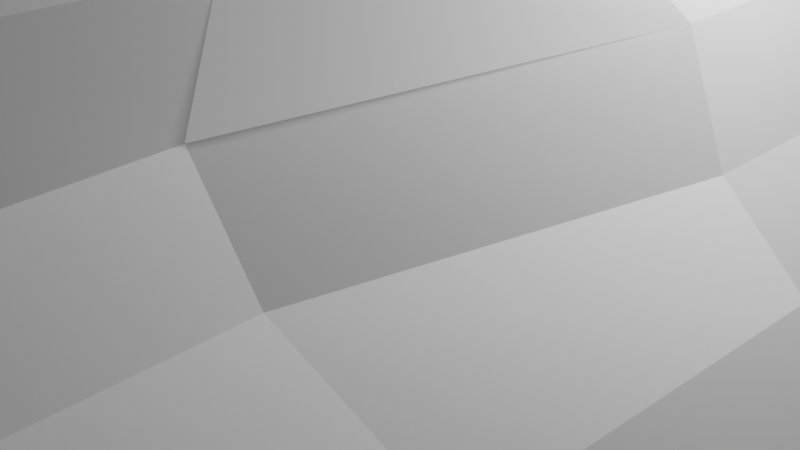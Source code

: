 # Source: blocks_right_door_cave_wall.blend  (saved by Blender 2.93.20; exported with 4.5.12 LTS)
import bpy
from mathutils import Matrix  # noqa: F401  (used for matrix-valued properties, if any)

bpy.ops.wm.read_factory_settings(use_empty=True)
scene = bpy.context.scene
scene.name = 'Scene'

# ---- collections
col_collection = bpy.data.collections.new('Collection'); scene.collection.children.link(col_collection)

# ---- world
world_world = bpy.data.worlds.new('World'); scene.world = world_world
world_world.use_nodes = True; world_world.node_tree.nodes.clear()
_N = world_world.node_tree.nodes; _L = world_world.node_tree.links
n0 = _N.new('ShaderNodeOutputWorld'); n0.name = 'World Output'; n0.location = (300, 300)
n1 = _N.new('ShaderNodeBackground'); n1.name = 'Background'; n1.location = (10, 300)
n1.inputs[0].default_value = (0.05088, 0.05088, 0.05088, 1.0)
_L.new(n1.outputs[0], n0.inputs[0])
n0.is_active_output = True
world_world.color = (0.05088, 0.05088, 0.05088)
world_world.use_sun_shadow = False
world_world.sun_shadow_jitter_overblur = 0.0

# ---- cameras
cam_camera = bpy.data.cameras.new('Camera')
cam_camera.clip_end = 100.0
cam_camera.ortho_scale = 7.314

# ---- lights
light_light = bpy.data.lights.new('Light', 'POINT')
light_light.transmission_factor = 0.0
light_light.energy = 1000.0
light_light.shadow_soft_size = 0.1
light_light.shadow_maximum_resolution = 0.006
light_light.use_absolute_resolution = True

# ---- meshes
me_plane_003 = bpy.data.meshes.new('Plane.003')
me_plane_003.from_pydata([(-1.0, -0.9901, 0.9339), (1.0, -0.9865, 1.096), (-1.0, 0.9901, -0.9339), (0.9686, 0.9938, -0.7658), (-0.9788, 0.001357, 0.0444), (1.0, 0.004959, 0.2238), (-0.03556, -1.036, 0.9285), (0.0, 0.951, -2.698), (0.0, -0.03908, -1.764), (-0.5, 0.9535, -2.586), (-0.4589, -0.0347, -1.599), (-0.5129, -1.049, 0.7988), (0.4947, -1.043, 0.9567), (0.479, 0.9469, -2.724), (0.4879, -0.03561, -1.618), (1.0, 0.4997, -0.256), (-1.035, 0.4942, -0.4826), (0.0, 0.456, -2.231), (-0.5, 0.4584, -2.119), (0.5, 0.4585, -2.115), (1.0, -0.4907, 0.6626), (0.0, -0.5341, -1.297), (-0.4743, -0.5294, -1.118), (0.5, -0.5316, -1.181), (-0.75, 0.9718, -1.76), (-0.7287, -0.01689, -0.7587), (-0.7552, -1.032, 0.935), (-0.5986, 0.4824, -1.202), (0.7852, -1.015, 1.094), (0.7343, 0.9737, -1.674), (0.75, -0.01578, -0.712), (0.6479, 0.488, -1.063), (0.5668, -0.5012, -0.1295), (0.25, 0.9523, -2.64), (0.25, -0.0378, -1.706), (0.3144, -1.069, 0.9224), (0.25, 0.4573, -2.173), (0.25, -0.5328, -1.239), (-0.2846, -1.054, 0.809), (-0.25, 0.9523, -2.642), (-0.25, -0.03785, -1.708), (-0.25, 0.4572, -2.175), (-0.25, -0.5329, -1.241), (-0.6135, -1.009, 0.9247), (-0.625, 0.9626, -2.173), (-0.6509, -0.02792, -1.262), (-0.4905, 0.4807, -1.625), (-0.547, -0.5158, -0.6594), (-0.8765, 0.9811, -1.342), (-0.8765, -0.009046, -0.4083), (-0.8814, 0.4849, -0.896), (-0.8105, -0.9975, 1.052), (0.6172, 0.9636, -2.128), (0.625, -0.02614, -1.18), (0.5471, 0.4749, -1.526), (0.4707, -0.5213, -0.5041), (0.6385, -1.029, 1.014), (0.9134, -0.997, 1.155), (0.8515, 0.9838, -1.22), (0.875, -0.005408, -0.2441), (0.8915, 0.489, -0.7744), (0.7025, -0.4842, 0.3204), (0.9843, 0.7468, -0.5109), (0.0, 0.7035, -2.464), (-0.5, 0.706, -2.353), (0.5, 0.7061, -2.348), (-0.9891, 0.743, -0.6889), (-0.7223, 0.7152, -1.441), (0.721, 0.7265, -1.381), (0.2409, 0.7142, -2.154), (-0.2356, 0.7116, -2.088), (-0.6249, 0.7048, -1.87), (-0.8851, 0.7329, -1.126), (0.642, 0.7167, -1.913), (0.8632, 0.7366, -0.9702), (-1.0, 0.2475, -0.2335), (1.0, 0.2523, -0.01608), (0.0, 0.2084, -1.997), (-0.5, 0.2109, -1.886), (0.5, 0.211, -1.881), (-0.5644, 0.2378, -0.959), (0.6368, 0.2407, -0.8462), (0.2432, 0.2173, -1.773), (-0.2272, 0.2186, -1.689), (-0.4488, 0.2319, -1.398), (-0.8597, 0.2403, -0.6261), (0.5454, 0.2291, -1.287), (0.8627, 0.2424, -0.4358), (1.0, -0.2429, 0.4432), (0.0, -0.2866, -1.53), (-0.5181, -0.2851, -1.447), (0.5, -0.284, -1.414), (-1.0, -0.2475, 0.2335), (-0.75, -0.2658, -0.5927), (0.5755, -0.2725, -0.3151), (0.2226, -0.276, -1.305), (-0.2518, -0.2814, -1.406), (-0.625, -0.275, -1.006), (-0.8765, -0.2566, -0.1748), (0.481, -0.2775, -0.76), (0.6948, -0.271, 0.1314), (-1.006, -0.7423, 0.7166), (1.0, -0.7386, 0.8794), (0.0, -0.7817, -1.063), (-0.5, -0.7792, -0.9519), (0.5, -0.7791, -0.9473), (-0.5922, -0.7492, -0.0208), (0.5542, -0.7501, 0.1957), (0.2443, -0.7557, -0.84), (-0.2168, -0.7687, -0.6484), (-0.5018, -0.7589, -0.3797), (-0.8765, -0.7516, 0.2921), (0.5283, -0.7684, -0.3803), (0.6717, -0.7443, 0.5049), (-1.003, -0.8662, 0.8252), (1.0, -0.8626, 0.9878), (-0.007488, -0.8648, 0.06516), (-0.4912, -0.9054, -0.05353), (0.5394, -0.8916, 0.00578), (-0.6583, -0.8596, 0.4386), (0.6557, -0.8576, 0.663), (0.2975, -0.8566, 0.01948), (-0.2404, -0.8828, -0.08075), (-0.5619, -0.8869, 0.2839), (-0.8826, -0.8843, 0.6128), (0.5795, -0.8947, 0.3359), (0.8547, -0.8729, 0.8164), (1.0, -0.8006, 0.9336), (-0.008889, -0.8454, -0.5654), (-0.469, -0.8338, -0.4628), (0.4969, -0.8426, -0.4601), (-0.6332, -0.8167, 0.2308), (0.5725, -0.8047, 0.4492), (0.2653, -0.8485, -0.3976), (-0.273, -0.8418, -0.4053), (-0.5426, -0.8264, -0.06377), (-0.8495, -0.8056, 0.5764), (0.5405, -0.7982, -0.03439), (0.7385, -0.7924, 0.7955), (-1.005, -0.8042, 0.7709), (-1.002, -0.9281, 0.8795), (1.0, -0.9245, 1.042), (-0.003917, -0.9122, 0.4836), (-0.4868, -0.9685, 0.3957), (0.4937, -0.9613, 0.5104), (-0.7151, -0.9517, 0.7341), (0.7434, -0.9461, 0.8761), (0.3228, -0.9147, 0.4816), (-0.2504, -0.9638, 0.4141), (-0.6214, -0.961, 0.5678), (-0.8599, -0.944, 0.8556), (0.5907, -0.9535, 0.6909), (0.8416, -0.9232, 1.094), (0.5, -0.6553, -1.064), (0.2471, -0.6443, -1.039), (-0.4871, -0.6543, -1.035), (-0.5244, -0.6374, -0.5196), (0.0, -0.6579, -1.18), (-0.2334, -0.6508, -0.9447), (1.0, -0.6147, 0.771), (0.845, -0.6232, 0.336), (-0.6125, -0.627, -0.1401), (-0.8765, -0.6279, 0.1754), (0.7056, -0.6328, -0.02373), (0.5792, -0.6445, -0.4969), (-1.026, -0.6195, 0.5694), (-1.035, 0.4942, -0.4826), (-1.0, 0.2475, -0.2335)], [], [(74, 62, 3, 58), (100, 88, 5, 59), (96, 89, 8, 40), (70, 63, 7, 39), (71, 64, 9, 44), (97, 90, 10, 45), (95, 91, 14, 34), (69, 65, 13, 33), (82, 79, 19, 36), (84, 78, 18, 46), (83, 77, 17, 41), (87, 76, 15, 60), (154, 153, 23, 37), (156, 155, 22, 47), (158, 157, 21, 42), (160, 159, 20, 61), (85, 80, 27, 50), (98, 93, 25, 49), (72, 67, 24, 48), (164, 163, 32, 55), (86, 81, 31, 54), (99, 94, 30, 53), (73, 68, 29, 52), (157, 154, 37, 21), (77, 82, 36, 17), (63, 69, 33, 7), (89, 95, 34, 8), (155, 158, 42, 22), (78, 83, 41, 18), (64, 70, 39, 9), (90, 96, 40, 10), (80, 84, 46, 27), (93, 97, 45, 25), (67, 71, 44, 24), (66, 72, 48, 2), (92, 98, 49, 4), (75, 85, 50, 16), (65, 73, 52, 13), (91, 99, 53, 14), (79, 86, 54, 19), (153, 164, 55, 23), (163, 160, 61, 32), (81, 87, 60, 31), (94, 100, 59, 30), (68, 74, 58, 29), (31, 60, 74, 68), (19, 54, 73, 65), (16, 50, 72, 66), (27, 46, 71, 67), (18, 41, 70, 64), (17, 36, 69, 63), (54, 31, 68, 73), (50, 27, 67, 72), (36, 19, 65, 69), (46, 18, 64, 71), (41, 17, 63, 70), (60, 15, 62, 74), (30, 59, 87, 81), (14, 53, 86, 79), (4, 49, 85, 75), (25, 45, 84, 80), (10, 40, 83, 78), (8, 34, 82, 77), (53, 30, 81, 86), (49, 25, 80, 85), (59, 5, 76, 87), (40, 8, 77, 83), (45, 10, 78, 84), (34, 14, 79, 82), (32, 61, 100, 94), (23, 55, 99, 91), (22, 42, 96, 90), (21, 37, 95, 89), (55, 32, 94, 99), (37, 23, 91, 95), (47, 22, 90, 97), (42, 21, 89, 96), (61, 20, 88, 100), (132, 138, 113, 107), (130, 137, 112, 105), (139, 136, 111, 101), (131, 135, 110, 106), (129, 134, 109, 104), (128, 133, 108, 103), (137, 132, 107, 112), (136, 131, 106, 111), (138, 127, 102, 113), (134, 128, 103, 109), (135, 129, 104, 110), (133, 130, 105, 108), (147, 144, 118, 121), (149, 143, 117, 123), (148, 142, 116, 122), (152, 141, 115, 126), (150, 145, 119, 124), (151, 146, 120, 125), (142, 147, 121, 116), (143, 148, 122, 117), (145, 149, 123, 119), (140, 150, 124, 114), (144, 151, 125, 118), (146, 152, 126, 120), (121, 118, 130, 133), (123, 117, 129, 135), (122, 116, 128, 134), (126, 115, 127, 138), (124, 119, 131, 136), (125, 120, 132, 137), (116, 121, 133, 128), (117, 122, 134, 129), (119, 123, 135, 131), (114, 124, 136, 139), (118, 125, 137, 130), (120, 126, 138, 132), (28, 57, 152, 146), (12, 56, 151, 144), (0, 51, 150, 140), (26, 43, 149, 145), (11, 38, 148, 143), (6, 35, 147, 142), (56, 28, 146, 151), (51, 26, 145, 150), (57, 1, 141, 152), (38, 6, 142, 148), (43, 11, 143, 149), (35, 12, 144, 147), (107, 113, 160, 163), (105, 112, 164, 153), (101, 111, 162, 165), (106, 110, 156, 161), (104, 109, 158, 155), (103, 108, 154, 157), (112, 107, 163, 164), (111, 106, 161, 162), (113, 102, 159, 160), (109, 103, 157, 158), (110, 104, 155, 156), (108, 105, 153, 154), (75, 16, 166, 167)])
me_plane_003.polygons.foreach_set('use_smooth', [True] * 139)
_k = set([(4, 49), (5, 59), (6, 142), (7, 63), (8, 34), (8, 40), (8, 77), (8, 89), (9, 64), (10, 40), (10, 45), (10, 78), (10, 90), (11, 143), (12, 144), (13, 65), (14, 34), (14, 53), (14, 79), (14, 91), (15, 60), (16, 50), (16, 75), (17, 36), (17, 41), (17, 63), (17, 77), (18, 41), (18, 46), (18, 64), (18, 78), (19, 36), (19, 54), (19, 65), (19, 79), (20, 61), (21, 37), (21, 42), (21, 89), (21, 157), (22, 42), (22, 47), (22, 90), (22, 155), (23, 37), (23, 55), (23, 91), (23, 153), (24, 67), (25, 45), (25, 49), (25, 80), (25, 93), (26, 145), (27, 46), (27, 50), (27, 67), (27, 80), (28, 146), (29, 68), (30, 53), (30, 59), (30, 81), (30, 94), (31, 54), (31, 60), (31, 68), (31, 81), (32, 55), (32, 61), (32, 94), (32, 163), (33, 69), (34, 82), (34, 95), (35, 147), (36, 69), (36, 82), (37, 95), (37, 154), (38, 148), (39, 70), (40, 83), (40, 96), (41, 70), (41, 83), (42, 96), (42, 158), (43, 149), (44, 71), (45, 84), (45, 97), (46, 71), (46, 84), (48, 72), (49, 85), (49, 98), (50, 72), (50, 85), (51, 150), (52, 73), (53, 86), (53, 99), (54, 73), (54, 86), (55, 99), (55, 164), (56, 151), (57, 152), (58, 74), (59, 87), (59, 100), (60, 74), (60, 87), (61, 100), (61, 160), (62, 74), (63, 69), (63, 70), (64, 70), (64, 71), (65, 69), (65, 73), (66, 72), (67, 71), (67, 72), (68, 73), (68, 74), (75, 85), (76, 87), (77, 82), (77, 83), (78, 83), (78, 84), (79, 82), (79, 86), (80, 84), (80, 85), (81, 86), (81, 87), (88, 100), (89, 95), (89, 96), (90, 96), (90, 97), (91, 95), (91, 99), (94, 99), (94, 100), (101, 111), (102, 113), (103, 108), (103, 109), (103, 128), (103, 157), (104, 109), (104, 110), (104, 129), (104, 155), (105, 108), (105, 112), (105, 130), (105, 153), (106, 110), (106, 111), (106, 131), (106, 161), (107, 112), (107, 113), (107, 132), (107, 163), (108, 133), (108, 154), (109, 134), (109, 158), (110, 135), (110, 156), (111, 136), (111, 162), (112, 137), (112, 164), (113, 138), (113, 160), (114, 124), (115, 126), (116, 121), (116, 122), (116, 128), (116, 142), (117, 123), (117, 129), (117, 143), (118, 121), (118, 125), (118, 130), (118, 144), (119, 123), (119, 124), (119, 131), (119, 145), (120, 125), (120, 126), (120, 132), (120, 146), (121, 133), (121, 147), (122, 134), (122, 148), (123, 135), (123, 149), (124, 136), (124, 150), (125, 137), (125, 151), (126, 138), (126, 152), (127, 138), (128, 133), (128, 134), (129, 134), (129, 135), (130, 133), (130, 137), (131, 135), (131, 136), (132, 138), (136, 139), (140, 150), (141, 152), (142, 147), (142, 148), (143, 148), (143, 149), (144, 147), (144, 151), (145, 149), (145, 150), (146, 151), (146, 152), (155, 156)])
me_plane_003.attributes.new('sharp_edge', 'BOOLEAN', 'EDGE').data.foreach_set('value', [ (min(e.vertices), max(e.vertices)) in _k for e in me_plane_003.edges])
_uv = me_plane_003.uv_layers.new(name='UVMap')
_uv.uv.foreach_set('vector', [0.9375, 0.875, 1.0, 0.875, 1.0, 1.0, 0.9375, 1.0, 0.9375, 0.375, 1.0, 0.375, 1.0, 0.5, 0.9375, 0.5, 0.375, 0.375, 0.5, 0.375, 0.5, 0.5, 0.375, 0.5, 0.375, 0.875, 0.5, 0.875, 0.5, 1.0, 0.375, 1.0, 0.1875, 0.875, 0.25, 0.875, 0.25, 1.0, 0.1875, 1.0, 0.1875, 0.375, 0.25, 0.375, 0.25, 0.5, 0.1875, 0.5, 0.625, 0.375, 0.75, 0.375, 0.75, 0.5, 0.625, 0.5, 0.625, 0.875, 0.75, 0.875, 0.75, 1.0, 0.625, 1.0, 0.625, 0.625, 0.75, 0.625, 0.75, 0.75, 0.625, 0.75, 0.1875, 0.625, 0.25, 0.625, 0.25, 0.75, 0.1875, 0.75, 0.375, 0.625, 0.5, 0.625, 0.5, 0.75, 0.375, 0.75, 0.9375, 0.625, 1.0, 0.625, 1.0, 0.75, 0.9375, 0.75, 0.625, 0.1875, 0.75, 0.1875, 0.75, 0.25, 0.625, 0.25, 0.1875, 0.1875, 0.25, 0.1875, 0.25, 0.25, 0.1875, 0.25, 0.375, 0.1875, 0.5, 0.1875, 0.5, 0.25, 0.375, 0.25, 0.9375, 0.1875, 1.0, 0.1875, 1.0, 0.25, 0.9375, 0.25, 0.06177, 0.625, 0.125, 0.625, 0.125, 0.75, 0.06177, 0.75, 0.06177, 0.375, 0.125, 0.375, 0.125, 0.5, 0.06177, 0.5, 0.06177, 0.875, 0.125, 0.875, 0.125, 1.0, 0.06177, 1.0, 0.8125, 0.1875, 0.875, 0.1875, 0.875, 0.25, 0.8125, 0.25, 0.8125, 0.625, 0.875, 0.625, 0.875, 0.75, 0.8125, 0.75, 0.8125, 0.375, 0.875, 0.375, 0.875, 0.5, 0.8125, 0.5, 0.8125, 0.875, 0.875, 0.875, 0.875, 1.0, 0.8125, 1.0, 0.5, 0.1875, 0.625, 0.1875, 0.625, 0.25, 0.5, 0.25, 0.5, 0.625, 0.625, 0.625, 0.625, 0.75, 0.5, 0.75, 0.5, 0.875, 0.625, 0.875, 0.625, 1.0, 0.5, 1.0, 0.5, 0.375, 0.625, 0.375, 0.625, 0.5, 0.5, 0.5, 0.25, 0.1875, 0.375, 0.1875, 0.375, 0.25, 0.25, 0.25, 0.25, 0.625, 0.375, 0.625, 0.375, 0.75, 0.25, 0.75, 0.25, 0.875, 0.375, 0.875, 0.375, 1.0, 0.25, 1.0, 0.25, 0.375, 0.375, 0.375, 0.375, 0.5, 0.25, 0.5, 0.125, 0.625, 0.1875, 0.625, 0.1875, 0.75, 0.125, 0.75, 0.125, 0.375, 0.1875, 0.375, 0.1875, 0.5, 0.125, 0.5, 0.125, 0.875, 0.1875, 0.875, 0.1875, 1.0, 0.125, 1.0, 0.0, 0.875, 0.06177, 0.875, 0.06177, 1.0, 0.0, 1.0, 0.0, 0.375, 0.06177, 0.375, 0.06177, 0.5, 0.0, 0.5, 0.0, 0.625, 0.06177, 0.625, 0.06177, 0.75, 0.0, 0.75, 0.75, 0.875, 0.8125, 0.875, 0.8125, 1.0, 0.75, 1.0, 0.75, 0.375, 0.8125, 0.375, 0.8125, 0.5, 0.75, 0.5, 0.75, 0.625, 0.8125, 0.625, 0.8125, 0.75, 0.75, 0.75, 0.75, 0.1875, 0.8125, 0.1875, 0.8125, 0.25, 0.75, 0.25, 0.875, 0.1875, 0.9375, 0.1875, 0.9375, 0.25, 0.875, 0.25, 0.875, 0.625, 0.9375, 0.625, 0.9375, 0.75, 0.875, 0.75, 0.875, 0.375, 0.9375, 0.375, 0.9375, 0.5, 0.875, 0.5, 0.875, 0.875, 0.9375, 0.875, 0.9375, 1.0, 0.875, 1.0, 0.875, 0.75, 0.9375, 0.75, 0.9375, 0.875, 0.875, 0.875, 0.75, 0.75, 0.8125, 0.75, 0.8125, 0.875, 0.75, 0.875, 0.0, 0.75, 0.06177, 0.75, 0.06177, 0.875, 0.0, 0.875, 0.125, 0.75, 0.1875, 0.75, 0.1875, 0.875, 0.125, 0.875, 0.25, 0.75, 0.375, 0.75, 0.375, 0.875, 0.25, 0.875, 0.5, 0.75, 0.625, 0.75, 0.625, 0.875, 0.5, 0.875, 0.8125, 0.75, 0.875, 0.75, 0.875, 0.875, 0.8125, 0.875, 0.06177, 0.75, 0.125, 0.75, 0.125, 0.875, 0.06177, 0.875, 0.625, 0.75, 0.75, 0.75, 0.75, 0.875, 0.625, 0.875, 0.1875, 0.75, 0.25, 0.75, 0.25, 0.875, 0.1875, 0.875, 0.375, 0.75, 0.5, 0.75, 0.5, 0.875, 0.375, 0.875, 0.9375, 0.75, 1.0, 0.75, 1.0, 0.875, 0.9375, 0.875, 0.875, 0.5, 0.9375, 0.5, 0.9375, 0.625, 0.875, 0.625, 0.75, 0.5, 0.8125, 0.5, 0.8125, 0.625, 0.75, 0.625, 0.0, 0.5, 0.06177, 0.5, 0.06177, 0.625, 0.0, 0.625, 0.125, 0.5, 0.1875, 0.5, 0.1875, 0.625, 0.125, 0.625, 0.25, 0.5, 0.375, 0.5, 0.375, 0.625, 0.25, 0.625, 0.5, 0.5, 0.625, 0.5, 0.625, 0.625, 0.5, 0.625, 0.8125, 0.5, 0.875, 0.5, 0.875, 0.625, 0.8125, 0.625, 0.06177, 0.5, 0.125, 0.5, 0.125, 0.625, 0.06177, 0.625, 0.9375, 0.5, 1.0, 0.5, 1.0, 0.625, 0.9375, 0.625, 0.375, 0.5, 0.5, 0.5, 0.5, 0.625, 0.375, 0.625, 0.1875, 0.5, 0.25, 0.5, 0.25, 0.625, 0.1875, 0.625, 0.625, 0.5, 0.75, 0.5, 0.75, 0.625, 0.625, 0.625, 0.875, 0.25, 0.9375, 0.25, 0.9375, 0.375, 0.875, 0.375, 0.75, 0.25, 0.8125, 0.25, 0.8125, 0.375, 0.75, 0.375, 0.25, 0.25, 0.375, 0.25, 0.375, 0.375, 0.25, 0.375, 0.5, 0.25, 0.625, 0.25, 0.625, 0.375, 0.5, 0.375, 0.8125, 0.25, 0.875, 0.25, 0.875, 0.375, 0.8125, 0.375, 0.625, 0.25, 0.75, 0.25, 0.75, 0.375, 0.625, 0.375, 0.1875, 0.25, 0.25, 0.25, 0.25, 0.375, 0.1875, 0.375, 0.375, 0.25, 0.5, 0.25, 0.5, 0.375, 0.375, 0.375, 0.9375, 0.25, 1.0, 0.25, 1.0, 0.375, 0.9375, 0.375, 0.875, 0.09375, 0.9375, 0.09375, 0.9375, 0.125, 0.875, 0.125, 0.75, 0.09375, 0.8125, 0.09375, 0.8125, 0.125, 0.75, 0.125, 0.0, 0.09375, 0.06177, 0.09375, 0.06177, 0.125, 0.0, 0.125, 0.125, 0.09375, 0.1875, 0.09375, 0.1875, 0.125, 0.125, 0.125, 0.25, 0.09375, 0.375, 0.09375, 0.375, 0.125, 0.25, 0.125, 0.5, 0.09375, 0.625, 0.09375, 0.625, 0.125, 0.5, 0.125, 0.8125, 0.09375, 0.875, 0.09375, 0.875, 0.125, 0.8125, 0.125, 0.06177, 0.09375, 0.125, 0.09375, 0.125, 0.125, 0.06177, 0.125, 0.9375, 0.09375, 1.0, 0.09375, 1.0, 0.125, 0.9375, 0.125, 0.375, 0.09375, 0.5, 0.09375, 0.5, 0.125, 0.375, 0.125, 0.1875, 0.09375, 0.25, 0.09375, 0.25, 0.125, 0.1875, 0.125, 0.625, 0.09375, 0.75, 0.09375, 0.75, 0.125, 0.625, 0.125, 0.625, 0.03125, 0.75, 0.03125, 0.75, 0.0625, 0.625, 0.0625, 0.1875, 0.03125, 0.25, 0.03125, 0.25, 0.0625, 0.1875, 0.0625, 0.375, 0.03125, 0.5, 0.03125, 0.5, 0.0625, 0.375, 0.0625, 0.9375, 0.03125, 1.0, 0.03125, 1.0, 0.0625, 0.9375, 0.0625, 0.06177, 0.03125, 0.125, 0.03125, 0.125, 0.0625, 0.06177, 0.0625, 0.8125, 0.03125, 0.875, 0.03125, 0.875, 0.0625, 0.8125, 0.0625, 0.5, 0.03125, 0.625, 0.03125, 0.625, 0.0625, 0.5, 0.0625, 0.25, 0.03125, 0.375, 0.03125, 0.375, 0.0625, 0.25, 0.0625, 0.125, 0.03125, 0.1875, 0.03125, 0.1875, 0.0625, 0.125, 0.0625, 0.0, 0.03125, 0.06177, 0.03125, 0.06177, 0.0625, 0.0, 0.0625, 0.75, 0.03125, 0.8125, 0.03125, 0.8125, 0.0625, 0.75, 0.0625, 0.875, 0.03125, 0.9375, 0.03125, 0.9375, 0.0625, 0.875, 0.0625, 0.625, 0.0625, 0.75, 0.0625, 0.75, 0.09375, 0.625, 0.09375, 0.1875, 0.0625, 0.25, 0.0625, 0.25, 0.09375, 0.1875, 0.09375, 0.375, 0.0625, 0.5, 0.0625, 0.5, 0.09375, 0.375, 0.09375, 0.9375, 0.0625, 1.0, 0.0625, 1.0, 0.09375, 0.9375, 0.09375, 0.06177, 0.0625, 0.125, 0.0625, 0.125, 0.09375, 0.06177, 0.09375, 0.8125, 0.0625, 0.875, 0.0625, 0.875, 0.09375, 0.8125, 0.09375, 0.5, 0.0625, 0.625, 0.0625, 0.625, 0.09375, 0.5, 0.09375, 0.25, 0.0625, 0.375, 0.0625, 0.375, 0.09375, 0.25, 0.09375, 0.125, 0.0625, 0.1875, 0.0625, 0.1875, 0.09375, 0.125, 0.09375, 0.0, 0.0625, 0.06177, 0.0625, 0.06177, 0.09375, 0.0, 0.09375, 0.75, 0.0625, 0.8125, 0.0625, 0.8125, 0.09375, 0.75, 0.09375, 0.875, 0.0625, 0.9375, 0.0625, 0.9375, 0.09375, 0.875, 0.09375, 0.875, 0.0, 0.9375, 0.0, 0.9375, 0.03125, 0.875, 0.03125, 0.75, 0.0, 0.8125, 0.0, 0.8125, 0.03125, 0.75, 0.03125, 0.0, 0.0, 0.06177, 0.0, 0.06177, 0.03125, 0.0, 0.03125, 0.125, 0.0, 0.1875, 0.0, 0.1875, 0.03125, 0.125, 0.03125, 0.25, 0.0, 0.375, 0.0, 0.375, 0.03125, 0.25, 0.03125, 0.5, 0.0, 0.625, 0.0, 0.625, 0.03125, 0.5, 0.03125, 0.8125, 0.0, 0.875, 0.0, 0.875, 0.03125, 0.8125, 0.03125, 0.06177, 0.0, 0.125, 0.0, 0.125, 0.03125, 0.06177, 0.03125, 0.9375, 0.0, 1.0, 0.0, 1.0, 0.03125, 0.9375, 0.03125, 0.375, 0.0, 0.5, 0.0, 0.5, 0.03125, 0.375, 0.03125, 0.1875, 0.0, 0.25, 0.0, 0.25, 0.03125, 0.1875, 0.03125, 0.625, 0.0, 0.75, 0.0, 0.75, 0.03125, 0.625, 0.03125, 0.875, 0.125, 0.9375, 0.125, 0.9375, 0.1875, 0.875, 0.1875, 0.75, 0.125, 0.8125, 0.125, 0.8125, 0.1875, 0.75, 0.1875, 0.0, 0.125, 0.06177, 0.125, 0.06177, 0.1875, 0.0, 0.1875, 0.125, 0.125, 0.1875, 0.125, 0.1875, 0.1875, 0.125, 0.1875, 0.25, 0.125, 0.375, 0.125, 0.375, 0.1875, 0.25, 0.1875, 0.5, 0.125, 0.625, 0.125, 0.625, 0.1875, 0.5, 0.1875, 0.8125, 0.125, 0.875, 0.125, 0.875, 0.1875, 0.8125, 0.1875, 0.06177, 0.125, 0.125, 0.125, 0.125, 0.1875, 0.06177, 0.1875, 0.9375, 0.125, 1.0, 0.125, 1.0, 0.1875, 0.9375, 0.1875, 0.375, 0.125, 0.5, 0.125, 0.5, 0.1875, 0.375, 0.1875, 0.1875, 0.125, 0.25, 0.125, 0.25, 0.1875, 0.1875, 0.1875, 0.625, 0.125, 0.75, 0.125, 0.75, 0.1875, 0.625, 0.1875, 0.0, 0.625, 0.0, 0.75, 0.0, 0.75, 0.0, 0.625])
me_plane_003.use_remesh_fix_poles = True
me_plane_003.use_remesh_preserve_attributes = False
me_plane_003.update()
me_plane_003.normals_split_custom_set([tuple(v) for v in zip(*[iter([-0.9499, 0.1958, 0.2435, -0.9499, 0.1958, 0.2435, -0.9499, 0.1958, 0.2435, -0.9499, 0.1958, 0.2435, -0.6848, 0.6413, 0.3461, -0.6848, 0.6413, 0.3461, -0.6848, 0.6413, 0.3461, -0.6848, 0.6413, 0.3461, 0.2441, 0.7141, 0.6561, 0.2441, 0.7141, 0.6561, 0.2441, 0.7141, 0.6561, 0.2441, 0.7141, 0.6561, 0.4321, 0.7699, 0.4697, 0.4321, 0.7699, 0.4697, 0.4321, 0.7699, 0.4697, 0.4321, 0.7699, 0.4697, 0.9274, 0.2722, 0.2564, 0.9274, 0.2722, 0.2564, 0.9274, 0.2722, 0.2564, 0.9274, 0.2722, 0.2564, 0.9117, 0.2224, 0.3456, 0.9117, 0.2224, 0.3456, 0.9117, 0.2224, 0.3456, 0.9117, 0.2224, 0.3456, 0.03568, 0.7783, 0.6269, 0.03568, 0.7783, 0.6269, 0.03568, 0.7783, 0.6269, 0.03568, 0.7783, 0.6269, 0.2873, 0.8389, 0.4623, 0.2873, 0.8389, 0.4623, 0.2873, 0.8389, 0.4623, 0.2873, 0.8389, 0.4623, 0.06814, 0.7901, 0.6091, 0.06814, 0.7901, 0.6091, 0.06814, 0.7901, 0.6091, 0.06814, 0.7901, 0.6091, 0.9977, 0.02549, -0.06278, 0.9977, 0.02549, -0.06278, 0.9977, 0.02549, -0.06278, 0.9977, 0.02549, -0.06278, 0.4024, 0.7644, 0.5038, 0.4024, 0.7644, 0.5038, 0.4024, 0.7644, 0.5038, 0.4024, 0.7644, 0.5038, -0.9162, 0.326, 0.2329, -0.9162, 0.326, 0.2329, -0.9162, 0.326, 0.2329, -0.9162, 0.326, 0.2329, 0.09674, 0.7981, 0.5947, 0.08861, 0.7988, 0.5951, -0.02395, 0.8022, 0.5966, -0.02395, 0.8022, 0.5966, 0.995, 0.08596, 0.05153, 0.9899, 0.1145, 0.08333, 0.985, 0.1357, 0.1069, 0.985, 0.1357, 0.1069, 0.5136, 0.7494, 0.4178, 0.405, 0.7962, 0.4495, 0.299, 0.8288, 0.4729, 0.299, 0.8288, 0.4729, -0.8501, 0.1852, 0.493, -0.7308, 0.5369, 0.4216, -0.8418, -0.2249, 0.4906, -0.8418, -0.2249, 0.4906, 0.5856, 0.6178, 0.5248, 0.5856, 0.6178, 0.5248, 0.5856, 0.6178, 0.5248, 0.5856, 0.6178, 0.5248, 0.9201, 0.2208, 0.3235, 0.9201, 0.2208, 0.3235, 0.9201, 0.2208, 0.3235, 0.9201, 0.2208, 0.3235, 0.8652, 0.3799, 0.3273, 0.8652, 0.3799, 0.3273, 0.8652, 0.3799, 0.3273, 0.8652, 0.3799, 0.3273, -0.9558, -0.1924, 0.2222, -0.9043, 0.3981, 0.1543, -0.7468, -0.6278, 0.2196, -0.7468, -0.6278, 0.2196, -0.9579, 0.2078, 0.1981, -0.9579, 0.2078, 0.1981, -0.9579, 0.2078, 0.1981, -0.9579, 0.2078, 0.1981, -0.703, 0.6936, 0.1573, -0.703, 0.6936, 0.1573, -0.703, 0.6936, 0.1573, -0.703, 0.6936, 0.1573, -0.9669, 0.1715, 0.189, -0.9669, 0.1715, 0.189, -0.9669, 0.1715, 0.189, -0.9669, 0.1715, 0.189, -0.3344, 0.7576, 0.5606, -0.3796, 0.7439, 0.55, -0.2534, 0.7772, 0.5759, -0.2534, 0.7772, 0.5759, -0.342, 0.7463, 0.571, -0.342, 0.7463, 0.571, -0.342, 0.7463, 0.571, -0.342, 0.7463, 0.571, -0.4008, 0.7617, 0.5091, -0.4008, 0.7617, 0.5091, -0.4008, 0.7617, 0.5091, -0.4008, 0.7617, 0.5091, -0.3542, 0.7499, 0.5587, -0.3542, 0.7499, 0.5587, -0.3542, 0.7499, 0.5587, -0.3542, 0.7499, 0.5587, -0.1663, 0.8299, 0.5325, -0.2292, 0.8189, 0.5261, 0.03631, 0.842, 0.5382, 0.03631, 0.842, 0.5382, -0.1601, 0.8155, 0.5562, -0.1601, 0.8155, 0.5562, -0.1601, 0.8155, 0.5562, -0.1601, 0.8155, 0.5562, -0.2169, 0.8277, 0.5175, -0.2169, 0.8277, 0.5175, -0.2169, 0.8277, 0.5175, -0.2169, 0.8277, 0.5175, 0.1057, 0.6651, 0.7392, 0.1057, 0.6651, 0.7392, 0.1057, 0.6651, 0.7392, 0.1057, 0.6651, 0.7392, 0.9038, 0.3599, 0.2313, 0.9038, 0.3599, 0.2313, 0.9038, 0.3599, 0.2313, 0.9038, 0.3599, 0.2313, 0.9601, 0.1864, 0.2083, 0.9601, 0.1864, 0.2083, 0.9601, 0.1864, 0.2083, 0.9601, 0.1864, 0.2083, 0.914, 0.3316, 0.2336, 0.914, 0.3316, 0.2336, 0.914, 0.3316, 0.2336, 0.914, 0.3316, 0.2336, 0.9399, 0.2351, 0.2478, 0.9399, 0.2351, 0.2478, 0.9399, 0.2351, 0.2478, 0.9399, 0.2351, 0.2478, 0.9543, 0.1691, 0.2465, 0.9543, 0.1691, 0.2465, 0.9543, 0.1691, 0.2465, 0.9543, 0.1691, 0.2465, 0.3794, 0.1854, 0.9065, 0.8561, 0.4186, 0.3032, 0.8561, 0.4186, 0.3032, 0.6175, 0.3019, 0.7264, -0.9439, 0.2148, 0.2506, -0.9439, 0.2148, 0.2506, -0.9439, 0.2148, 0.2506, -0.9439, 0.2148, 0.2506, -0.9269, 0.3631, 0.09485, -0.9269, 0.3631, 0.09485, -0.9269, 0.3631, 0.09485, -0.9269, 0.3631, 0.09485, -0.9943, 0.07575, 0.07547, -0.9943, 0.07575, 0.07547, -0.9943, 0.07575, 0.07547, -0.9943, 0.07575, 0.07547, -0.9747, -0.216, 0.05726, -0.9972, 0.01621, 0.07276, -0.9225, -0.3836, 0.04348, -0.9225, -0.3836, 0.04348, -0.9144, -0.2328, 0.3312, -0.8539, 0.4233, 0.3027, -0.7254, -0.6343, 0.2673, -0.7254, -0.6343, 0.2673, -0.6837, 0.5689, 0.4572, -0.6837, 0.5689, 0.4572, -0.6837, 0.5689, 0.4572, -0.6837, 0.5689, 0.4572, -0.678, 0.7146, 0.1719, -0.678, 0.7146, 0.1719, -0.678, 0.7146, 0.1719, -0.678, 0.7146, 0.1719, -0.9167, 0.2965, 0.2679, -0.9167, 0.2965, 0.2679, -0.9167, 0.2965, 0.2679, -0.9167, 0.2965, 0.2679, -0.7592, 0.5049, 0.4107, -0.7592, 0.5049, 0.4107, -0.7592, 0.5049, 0.4107, -0.7592, 0.5049, 0.4107, -0.9122, 0.3778, 0.1584, -0.9122, 0.3778, 0.1584, -0.9122, 0.3778, 0.1584, -0.9122, 0.3778, 0.1584, 0.9446, 0.1678, 0.282, 0.9446, 0.1678, 0.282, 0.9446, 0.1678, 0.282, 0.9446, 0.1678, 0.282, 0.7657, 0.6187, 0.1758, 0.7657, 0.6187, 0.1758, 0.7657, 0.6187, 0.1758, 0.7657, 0.6187, 0.1758, -0.3635, 0.2715, 0.8912, -0.3635, 0.2715, 0.8912, -0.3635, 0.2715, 0.8912, -0.3635, 0.2715, 0.8912, -0.5754, 0.3112, 0.7564, -0.5754, 0.3112, 0.7564, -0.5754, 0.3112, 0.7564, -0.5754, 0.3112, 0.7564, -0.8505, 0.5064, 0.1421, -0.8505, 0.5064, 0.1421, -0.8505, 0.5064, 0.1421, -0.8505, 0.5064, 0.1421, 0.6534, 0.6099, 0.4485, 0.6534, 0.6099, 0.4485, 0.6534, 0.6099, 0.4485, 0.6534, 0.6099, 0.4485, 0.2441, 0.3831, 0.8909, 0.2441, 0.3831, 0.8909, 0.2441, 0.3831, 0.8909, 0.2441, 0.3831, 0.8909, 0.9249, 0.3665, 0.1015, 0.9249, 0.3665, 0.1015, 0.9249, 0.3665, 0.1015, 0.9249, 0.3665, 0.1015, 0.6534, 0.1954, 0.7314, 0.6534, 0.1954, 0.7314, 0.6534, 0.1954, 0.7314, 0.6534, 0.1954, 0.7314, -0.9672, 0.1188, 0.2246, -0.9672, 0.1188, 0.2246, -0.9672, 0.1188, 0.2246, -0.9672, 0.1188, 0.2246, -0.9286, 0.008705, 0.3709, -0.9286, 0.008705, 0.3709, -0.9286, 0.008705, 0.3709, -0.9286, 0.008705, 0.3709, -0.9847, -0.004316, 0.174, -0.9847, -0.004316, 0.174, -0.9847, -0.004316, 0.174, -0.9847, -0.004316, 0.174, 0.9272, 0.269, 0.2606, 0.9272, 0.269, 0.2606, 0.9272, 0.269, 0.2606, 0.9272, 0.269, 0.2606, 0.8534, -0.4878, 0.1839, 0.8534, -0.4878, 0.1839, 0.8534, -0.4878, 0.1839, 0.8534, -0.4878, 0.1839, -0.1624, 0.4604, 0.8727, -0.1624, 0.4604, 0.8727, -0.1624, 0.4604, 0.8727, -0.1624, 0.4604, 0.8727, -0.4495, 0.4542, 0.7692, -0.4495, 0.4542, 0.7692, -0.4495, 0.4542, 0.7692, -0.4495, 0.4542, 0.7692, -0.9414, -0.2463, 0.2303, -0.9414, -0.2463, 0.2303, -0.9414, -0.2463, 0.2303, -0.9414, -0.2463, 0.2303, 0.831, 0.1465, 0.5366, 0.831, 0.1465, 0.5366, 0.831, 0.1465, 0.5366, 0.831, 0.1465, 0.5366, -0.9381, 0.2141, 0.2723, -0.9381, 0.2141, 0.2723, -0.9381, 0.2141, 0.2723, -0.9381, 0.2141, 0.2723, 0.5836, 0.2956, 0.7563, 0.5836, 0.2956, 0.7563, 0.5836, 0.2956, 0.7563, 0.5836, 0.2956, 0.7563, 0.9711, -0.1659, 0.1715, 0.9711, -0.1659, 0.1715, 0.9711, -0.1659, 0.1715, 0.9711, -0.1659, 0.1715, 0.03926, 0.5492, 0.8347, 0.03926, 0.5492, 0.8347, 0.03926, 0.5492, 0.8347, 0.03926, 0.5492, 0.8347, -0.9385, 0.2246, 0.2624, -0.9385, 0.2246, 0.2624, -0.9385, 0.2246, 0.2624, -0.9385, 0.2246, 0.2624, -0.9992, -0.015, -0.03611, -0.9992, -0.015, -0.03611, -0.9992, -0.015, -0.03611, -0.9992, -0.015, -0.03611, 0.116, 0.7064, 0.6983, 0.116, 0.7064, 0.6983, 0.116, 0.7064, 0.6983, 0.116, 0.7064, 0.6983, -0.4724, 0.4306, 0.769, -0.4724, 0.4306, 0.769, -0.4724, 0.4306, 0.769, -0.4724, 0.4306, 0.769, -0.9478, 0.2373, 0.2132, -0.9478, 0.2373, 0.2132, -0.9478, 0.2373, 0.2132, -0.9478, 0.2373, 0.2132, 0.09031, 0.5118, 0.8544, 0.09031, 0.5118, 0.8544, 0.09031, 0.5118, 0.8544, 0.09031, 0.5118, 0.8544, 0.8788, 0.4483, 0.1635, 0.8788, 0.4483, 0.1635, 0.8788, 0.4483, 0.1635, 0.8788, 0.4483, 0.1635, 0.2764, 0.6004, 0.7504, 0.2764, 0.6004, 0.7504, 0.2764, 0.6004, 0.7504, 0.2764, 0.6004, 0.7504, -0.6447, 0.5008, 0.5775, -0.6447, 0.5008, 0.5775, -0.6447, 0.5008, 0.5775, -0.6447, 0.5008, 0.5775, -0.5988, 0.7648, 0.238, -0.5988, 0.7648, 0.238, -0.5988, 0.7648, 0.238, -0.5988, 0.7648, 0.238, -0.9374, 0.3448, 0.0488, -0.9374, 0.3448, 0.0488, -0.9374, 0.3448, 0.0488, -0.9374, 0.3448, 0.0488, 0.5356, 0.8117, 0.2328, 0.5356, 0.8117, 0.2328, 0.5356, 0.8117, 0.2328, 0.5356, 0.8117, 0.2328, 0.8717, 0.4334, 0.2286, 0.8717, 0.4334, 0.2286, 0.8717, 0.4334, 0.2286, 0.8717, 0.4334, 0.2286, -0.1301, 0.9775, 0.166, -0.1301, 0.9775, 0.166, -0.1301, 0.9775, 0.166, -0.1301, 0.9775, 0.166, -0.1665, 0.9723, 0.1641, -0.1665, 0.9723, 0.1641, -0.1665, 0.9723, 0.1641, -0.1665, 0.9723, 0.1641, -0.9984, 0.01192, 0.05598, -0.9613, -0.2394, 0.1366, -0.9982, 0.02453, 0.05416, -0.9982, 0.02453, 0.05416, 0.3032, 0.9276, 0.2182, 0.3032, 0.9276, 0.2182, 0.3032, 0.9276, 0.2182, 0.3032, 0.9276, 0.2182, -0.2935, 0.8927, 0.342, -0.2935, 0.8927, 0.342, -0.2935, 0.8927, 0.342, -0.2935, 0.8927, 0.342, 0.2686, 0.9428, 0.1976, 0.2686, 0.9428, 0.1976, 0.2686, 0.9428, 0.1976, 0.2686, 0.9428, 0.1976, 0.9382, 0.3404, 0.06305, 0.9382, 0.3404, 0.06305, 0.9382, 0.3404, 0.06305, 0.9382, 0.3404, 0.06305, 0.09214, 0.9822, 0.1634, 0.09214, 0.9822, 0.1634, 0.09214, 0.9822, 0.1634, 0.09214, 0.9822, 0.1634, 0.1875, 0.9733, 0.1327, 0.1875, 0.9733, 0.1327, 0.1875, 0.9733, 0.1327, 0.1875, 0.9733, 0.1327, 0.5766, 0.7942, 0.192, 0.5766, 0.7942, 0.192, 0.5766, 0.7942, 0.192, 0.5766, 0.7942, 0.192, -0.2013, 0.9702, 0.135, -0.2013, 0.9702, 0.135, -0.2013, 0.9702, 0.135, -0.2013, 0.9702, 0.135, -0.1509, 0.938, 0.312, -0.1509, 0.938, 0.312, -0.1509, 0.938, 0.312, -0.1509, 0.938, 0.312, 0.1789, 0.9439, 0.2775, 0.1789, 0.9439, 0.2775, 0.1789, 0.9439, 0.2775, 0.1789, 0.9439, 0.2775, -0.753, 0.5932, 0.2849, -0.753, 0.5932, 0.2849, -0.753, 0.5932, 0.2849, -0.753, 0.5932, 0.2849, -8.207e-05, 0.9929, 0.1191, -8.207e-05, 0.9929, 0.1191, -8.207e-05, 0.9929, 0.1191, -8.207e-05, 0.9929, 0.1191, -0.05245, 0.9872, 0.1504, -0.05245, 0.9872, 0.1504, -0.05219, 0.9872, 0.1504, -0.04294, 0.9875, 0.152, 0.6766, 0.6606, 0.3253, 0.6766, 0.6606, 0.3253, 0.6766, 0.6606, 0.3253, 0.6766, 0.6606, 0.3253, 0.3988, 0.8596, 0.3193, 0.3988, 0.8596, 0.3193, 0.3988, 0.8596, 0.3193, 0.3988, 0.8596, 0.3193, -0.4543, 0.8835, 0.1138, -0.4543, 0.8835, 0.1138, -0.4543, 0.8835, 0.1138, -0.4543, 0.8835, 0.1138, -0.4032, 0.8626, 0.3055, -0.4032, 0.8626, 0.3055, -0.4032, 0.8626, 0.3055, -0.4032, 0.8626, 0.3055, 0.07057, 0.9958, 0.05839, 0.07057, 0.9958, 0.05839, 0.07057, 0.9958, 0.05839, 0.07057, 0.9958, 0.05839, 0.8212, 0.5528, 0.1414, 0.8212, 0.5528, 0.1414, 0.8212, 0.5528, 0.1414, 0.8212, 0.5528, 0.1414, -0.02709, 0.9976, 0.06413, -0.02709, 0.9976, 0.06413, -0.02709, 0.9976, 0.06413, -0.02709, 0.9976, 0.06413, -0.6037, -0.0739, 0.7938, -0.6037, -0.0739, 0.7938, -0.6037, -0.0739, 0.7938, -0.6037, -0.0739, 0.7938, 0.5387, 0.6959, 0.4749, 0.5387, 0.6959, 0.4749, 0.5387, 0.6959, 0.4749, 0.5387, 0.6959, 0.4749, -0.959, -0.248, 0.1372, -0.959, -0.248, 0.1372, -0.9613, -0.2394, 0.1366, -0.9984, 0.01192, 0.05598, -0.01448, 0.9995, 0.02671, -0.01448, 0.9995, 0.02671, -0.01448, 0.9995, 0.02671, -0.01448, 0.9995, 0.02671, -0.04294, 0.9875, 0.152, -0.05219, 0.9872, 0.1504, -0.04252, 0.9875, 0.152, -0.04252, 0.9875, 0.152, 0.6124, 0.767, 0.1918, 0.6124, 0.767, 0.1918, 0.6124, 0.767, 0.1918, 0.6124, 0.767, 0.1918, 0.8193, 0.1701, 0.5476, 0.8193, 0.1701, 0.5476, 0.8193, 0.1701, 0.5476, 0.8193, 0.1701, 0.5476, -0.9926, 0.05797, 0.1068, -0.9926, 0.05797, 0.1068, -0.9926, 0.05797, 0.1068, -0.9926, 0.05797, 0.1068, -0.7963, -0.1684, 0.581, -0.7963, -0.1684, 0.581, -0.7963, -0.1684, 0.581, -0.7963, -0.1684, 0.581, -0.7262, 0.4457, 0.5235, -0.7262, 0.4457, 0.5235, -0.7262, 0.4457, 0.5235, -0.7262, 0.4457, 0.5235, -0.2914, 0.9333, 0.2097, -0.2914, 0.9333, 0.2097, -0.2914, 0.9333, 0.2097, -0.2914, 0.9333, 0.2097, -0.05859, 0.9024, 0.4269, -0.05859, 0.9024, 0.4269, -0.05859, 0.9024, 0.4269, -0.05859, 0.9024, 0.4269, 0.1151, 0.9666, 0.2288, 0.1151, 0.9666, 0.2288, 0.1151, 0.9666, 0.2288, 0.1151, 0.9666, 0.2288, -0.01227, 0.978, 0.2084, -0.01227, 0.978, 0.2084, -0.01227, 0.978, 0.2084, -0.01227, 0.978, 0.2084, 0.05306, 0.9519, 0.3018, 0.05306, 0.9519, 0.3018, 0.05306, 0.9519, 0.3018, 0.05306, 0.9519, 0.3018, -0.3248, 0.8986, 0.2949, -0.3248, 0.8986, 0.2949, -0.3248, 0.8986, 0.2949, -0.3248, 0.8986, 0.2949, 0.4933, 0.8278, 0.2671, 0.4933, 0.8278, 0.2671, 0.4933, 0.8278, 0.2671, 0.4933, 0.8278, 0.2671, 0.2704, 0.704, 0.6567, 0.2704, 0.704, 0.6567, 0.2704, 0.704, 0.6567, 0.2704, 0.704, 0.6567, -0.2183, 0.9495, 0.2254, -0.2183, 0.9495, 0.2254, -0.2183, 0.9495, 0.2254, -0.2183, 0.9495, 0.2254, 0.3894, 0.9066, 0.1626, 0.3894, 0.9066, 0.1626, 0.3894, 0.9066, 0.1626, 0.3894, 0.9066, 0.1626, 0.01034, 0.9662, 0.2574, 0.01034, 0.9662, 0.2574, 0.01034, 0.9662, 0.2574, 0.01034, 0.9662, 0.2574, -0.4571, 0.8757, 0.1554, -0.4571, 0.8757, 0.1554, -0.8539, 0.4233, 0.3027, -0.9144, -0.2328, 0.3312, -0.9571, 0.277, 0.08546, -0.9571, 0.277, 0.08546, -0.9972, 0.01621, 0.07276, -0.9747, -0.216, 0.05726, 0.8774, 0.381, 0.2914, 0.8774, 0.381, 0.2914, 0.8475, 0.4175, 0.3277, 0.8666, 0.3949, 0.3051, 0.9016, 0.3795, 0.2077, 0.9016, 0.3795, 0.2077, 0.9082, 0.3693, 0.1969, 0.9041, 0.3756, 0.2036, -0.3867, 0.7751, 0.4996, -0.3867, 0.7751, 0.4996, -0.2292, 0.8189, 0.5261, -0.1663, 0.8299, 0.5325, -0.4506, 0.7182, 0.5302, -0.4506, 0.7182, 0.5302, -0.3796, 0.7439, 0.55, -0.3344, 0.7576, 0.5606, -0.7044, 0.7051, 0.08215, -0.7044, 0.7051, 0.08215, -0.9043, 0.3981, 0.1543, -0.9558, -0.1924, 0.2222, 0.6174, 0.5706, 0.5415, 0.6174, 0.5706, 0.5415, 0.6387, 0.5595, 0.5282, 0.628, 0.5651, 0.5349, -0.5619, 0.7619, 0.3221, -0.5619, 0.7619, 0.3221, -0.7308, 0.5369, 0.4216, -0.8501, 0.1852, 0.493, 0.5929, 0.7052, 0.3888, 0.5929, 0.7052, 0.3888, 0.405, 0.7962, 0.4495, 0.5136, 0.7494, 0.4178, 0.997, 0.06965, 0.03343, 0.997, 0.06965, 0.03343, 0.9899, 0.1146, 0.08334, 0.995, 0.08595, 0.05152, 0.2051, 0.7844, 0.5854, 0.2051, 0.7844, 0.5854, 0.08861, 0.7988, 0.5951, 0.09674, 0.7981, 0.5947, 0.3793, 0.1855, 0.9065, 0.0, 0.0, 0.7263, 0.0, 0.0, 1.0, 0.0, 0.0, 1.0])] * 3)])

# ---- objects
ob_light = bpy.data.objects.new('Light', light_light)
ob_camera = bpy.data.objects.new('Camera', cam_camera)
ob_plane_001 = bpy.data.objects.new('Plane.001', me_plane_003)

# ---- transforms, parenting, visibility, modifiers, constraints
ob_light.location = (4.076, 1.005, 5.904)
ob_light.rotation_euler = (0.6503, 0.05522, 1.866)
ob_light.lock_rotations_4d = False
ob_light.empty_display_type = 'ARROWS'
ob_light.color = (0.0, 0.0, 0.0, 0.0)
ob_light.lineart.crease_threshold = 0.0
ob_camera.location = (7.359, -6.926, 4.958)
ob_camera.rotation_euler = (1.109, 0.0, 0.8149)
ob_camera.lock_rotations_4d = False
ob_camera.empty_display_type = 'ARROWS'
ob_camera.color = (0.0, 0.0, 0.0, 0.0)
ob_camera.display_type = 'WIRE'
ob_camera.lineart.crease_threshold = 0.0
ob_plane_001.location = (-0.4499, 0.0, 0.0)
ob_plane_001.rotation_euler = (0.1464, -0.0, 0.0)
ob_plane_001.scale = (-5.43, -13.97, -2.1)
ob_plane_001.color = (0.8, 0.8, 0.8, 1.0)

# ---- collection membership
col_collection.objects.link(ob_light)
col_collection.objects.link(ob_camera)
col_collection.objects.link(ob_plane_001)

# ---- scene / render settings (as saved in the file)
scene.camera = ob_camera
scene.frame_start = 1; scene.frame_end = 250; scene.frame_set(1)
scene.render.engine = 'BLENDER_EEVEE_NEXT'
scene.cycles.use_denoising = False
scene.cycles.samples = 128
scene.cycles.sampling_pattern = 'TABULATED_SOBOL'
scene.cycles.use_adaptive_sampling = False
scene.cycles.use_light_tree = False
scene.view_settings.view_transform = 'Filmic'
bpy.context.view_layer.update()
